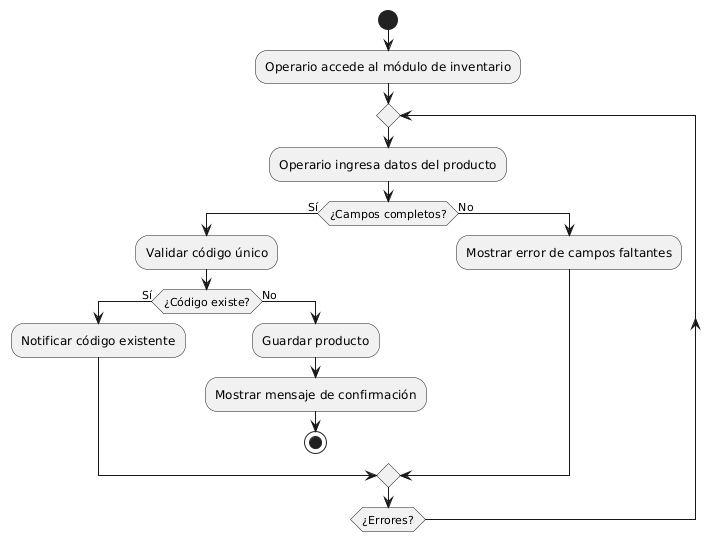

The diagram above was rendered by PlantUML. Its source (embedded in the PNG):
@startuml
start
:Operario accede al módulo de inventario;
repeat
  :Operario ingresa datos del producto;
  if (¿Campos completos?) then (Sí)
    :Validar código único;
    if (¿Código existe?) then (Sí)
      :Notificar código existente;
    else (No)
      :Guardar producto;
      :Mostrar mensaje de confirmación;
      stop
    endif
  else (No)
    :Mostrar error de campos faltantes;
  endif
repeat while (¿Errores?)
@enduml